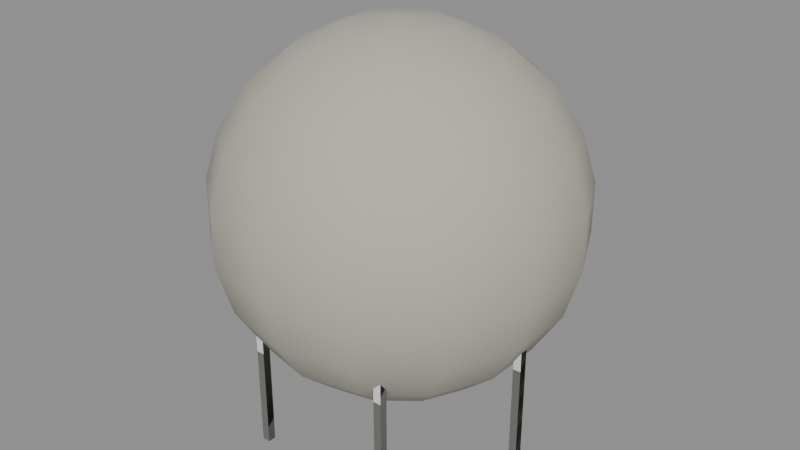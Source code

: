 # Source: theme-factory-2.blend  (saved by Blender 5.3.31; exported with 4.5.12 LTS)
import bpy
from mathutils import Matrix  # noqa: F401  (used for matrix-valued properties, if any)

bpy.ops.wm.read_factory_settings(use_empty=True)
scene = bpy.context.scene
scene.name = 'Scene'

# ---- collections
col_solids = bpy.data.collections.new('solids'); scene.collection.children.link(col_solids)

# ---- materials (node trees are filled in below, after node groups)
mat_b8b4a8 = bpy.data.materials.new('#b8b4a8')
mat_b8b4a8.use_backface_culling = True
mat_b8b4a8.diffuse_color = (0.4793, 0.4564, 0.3916, 1.0)
mat_6e6e6a = bpy.data.materials.new('#6e6e6a')
mat_6e6e6a.use_backface_culling = True
mat_6e6e6a.diffuse_color = (0.1559, 0.1559, 0.1441, 1.0)

# ---- material node trees
mat_b8b4a8.use_nodes = True; mat_b8b4a8.node_tree.nodes.clear()
_N = mat_b8b4a8.node_tree.nodes; _L = mat_b8b4a8.node_tree.links
n0 = _N.new('ShaderNodeBsdfPrincipled'); n0.name = 'Principled BSDF'; n0.location = (-200, 100)
n0.inputs[0].default_value = (0.4793, 0.4564, 0.3916, 1.0)
n0.inputs[2].default_value = 0.9
n0.inputs[10].default_value = 0.005
n1 = _N.new('ShaderNodeOutputMaterial'); n1.name = 'Material Output'; n1.location = (200, 100)
_L.new(n0.outputs[0], n1.inputs[0])
n1.is_active_output = True
mat_6e6e6a.use_nodes = True; mat_6e6e6a.node_tree.nodes.clear()
_N = mat_6e6e6a.node_tree.nodes; _L = mat_6e6e6a.node_tree.links
n0 = _N.new('ShaderNodeBsdfPrincipled'); n0.name = 'Principled BSDF'; n0.location = (-200, 100)
n0.inputs[0].default_value = (0.1559, 0.1559, 0.1441, 1.0)
n0.inputs[2].default_value = 0.9
n0.inputs[10].default_value = 0.005
n1 = _N.new('ShaderNodeOutputMaterial'); n1.name = 'Material Output'; n1.location = (200, 100)
_L.new(n0.outputs[0], n1.inputs[0])
n1.is_active_output = True

# ---- meshes
me_00__b8b4a8 = bpy.data.meshes.new('00_#b8b4a8')
me_00__b8b4a8.from_pydata([(0.0, 3.934e-07, 19.0), (0.0, 2.536, 18.64), (0.0, 4.866, 17.57), (0.0, 8.908, 11.28), (0.0, 8.908, 8.719), (0.0, 8.187, 6.261), (0.0, 4.866, 2.429), (0.0, 2.536, 1.365), (0.0, -3.934e-07, 1.0), (1.1, 2.284, 18.64), (2.111, 4.384, 17.57), (2.951, 6.128, 15.89), (3.552, 7.376, 13.74), (3.865, 8.026, 11.28), (3.865, 8.026, 8.719), (3.552, 7.376, 6.261), (2.951, 6.128, 4.106), (2.111, 4.384, 2.429), (1.1, 2.284, 1.365), (1.982, 1.581, 18.64), (3.804, 3.034, 17.57), (5.318, 4.241, 15.89), (6.401, 5.104, 13.74), (6.965, 5.554, 11.28), (6.965, 5.554, 8.719), (6.401, 5.104, 6.261), (5.318, 4.241, 4.106), (3.804, 3.034, 2.429), (1.982, 1.581, 1.365), (2.472, 0.5642, 18.64), (4.744, 1.083, 17.57), (6.631, 1.514, 15.89), (7.981, 1.822, 13.74), (8.685, 1.982, 11.28), (8.685, 1.982, 8.719), (7.981, 1.822, 6.261), (6.631, 1.514, 4.106), (4.744, 1.083, 2.429), (2.472, 0.5642, 1.365), (2.472, -0.5642, 18.64), (4.744, -1.083, 17.57), (6.631, -1.514, 15.89), (7.981, -1.822, 13.74), (8.685, -1.982, 11.28), (8.685, -1.982, 8.719), (7.981, -1.822, 6.261), (6.631, -1.514, 4.106), (4.744, -1.083, 2.429), (2.472, -0.5642, 1.365), (1.982, -1.581, 18.64), (3.804, -3.034, 17.57), (5.318, -4.241, 15.89), (6.401, -5.104, 13.74), (6.965, -5.554, 11.28), (6.965, -5.554, 8.719), (6.401, -5.104, 6.261), (5.318, -4.241, 4.106), (3.804, -3.034, 2.429), (1.982, -1.581, 1.365), (1.1, -2.284, 18.64), (2.111, -4.384, 17.57), (2.951, -6.128, 15.89), (3.552, -7.376, 13.74), (3.865, -8.026, 11.28), (3.865, -8.026, 8.719), (3.552, -7.376, 6.261), (2.951, -6.128, 4.106), (2.111, -4.384, 2.429), (1.1, -2.284, 1.365), (-2.384e-07, -2.536, 18.64), (-7.153e-07, -4.866, 17.57), (-9.537e-07, -6.802, 15.89), (-1.192e-06, -8.187, 13.74), (-1.907e-06, -8.908, 11.28), (-1.907e-06, -8.908, 8.719), (-1.192e-06, -8.187, 6.261), (-9.537e-07, -6.802, 4.106), (-7.153e-07, -4.866, 2.429), (-2.384e-07, -2.536, 1.365), (-1.1, -2.284, 18.64), (-2.111, -4.384, 17.57), (-2.951, -6.128, 15.89), (-3.552, -7.376, 13.74), (-3.865, -8.026, 11.28), (-3.865, -8.026, 8.719), (-3.552, -7.376, 6.261), (-2.951, -6.128, 4.106), (-2.111, -4.384, 2.429), (-1.1, -2.284, 1.365), (-1.982, -1.581, 18.64), (-3.804, -3.034, 17.57), (-5.318, -4.241, 15.89), (-6.401, -5.104, 13.74), (-6.965, -5.554, 11.28), (-6.965, -5.554, 8.719), (-6.401, -5.104, 6.261), (-5.318, -4.241, 4.106), (-3.804, -3.034, 2.429), (-1.982, -1.581, 1.365), (-2.472, -0.5642, 18.64), (-4.744, -1.083, 17.57), (-6.631, -1.514, 15.89), (-7.981, -1.822, 13.74), (-8.685, -1.982, 11.28), (-8.685, -1.982, 8.719), (-7.981, -1.822, 6.261), (-6.631, -1.514, 4.106), (-4.744, -1.083, 2.429), (-2.472, -0.5642, 1.365), (-2.472, 0.5642, 18.64), (-4.744, 1.083, 17.57), (-6.631, 1.514, 15.89), (-7.981, 1.822, 13.74), (-8.685, 1.982, 11.28), (-8.685, 1.982, 8.719), (-7.981, 1.822, 6.261), (-6.631, 1.514, 4.106), (-4.744, 1.083, 2.429), (-2.472, 0.5642, 1.365), (-1.982, 1.581, 18.64), (-3.804, 3.034, 17.57), (-5.318, 4.241, 15.89), (-6.401, 5.104, 13.74), (-6.965, 5.554, 11.28), (-6.965, 5.554, 8.719), (-6.401, 5.104, 6.261), (-5.318, 4.241, 4.106), (-3.804, 3.034, 2.429), (-1.982, 1.581, 1.365), (-1.1, 2.284, 18.64), (-2.111, 4.384, 17.57), (-2.951, 6.128, 15.89), (-3.552, 7.376, 13.74), (-3.865, 8.026, 11.28), (-3.865, 8.026, 8.719), (-3.552, 7.376, 6.261), (-2.951, 6.128, 4.106), (-2.111, 4.384, 2.429), (-1.1, 2.284, 1.365), (1.907e-06, 6.802, 15.89), (2.384e-06, 8.187, 13.74), (1.907e-06, 6.802, 4.106)], [], [(4, 3, 13, 14), (139, 2, 10, 11), (7, 6, 17, 18), (5, 4, 14, 15), (140, 139, 11, 12), (8, 7, 18), (1, 0, 9), (141, 5, 15, 16), (3, 140, 12, 13), (2, 1, 9, 10), (6, 141, 16, 17), (10, 9, 19, 20), (17, 16, 26, 27), (14, 13, 23, 24), (11, 10, 20, 21), (18, 17, 27, 28), (15, 14, 24, 25), (12, 11, 21, 22), (8, 18, 28), (9, 0, 19), (16, 15, 25, 26), (13, 12, 22, 23), (24, 23, 33, 34), (21, 20, 30, 31), (28, 27, 37, 38), (25, 24, 34, 35), (22, 21, 31, 32), (8, 28, 38), (19, 0, 29), (26, 25, 35, 36), (23, 22, 32, 33), (20, 19, 29, 30), (27, 26, 36, 37), (35, 34, 44, 45), (32, 31, 41, 42), (8, 38, 48), (29, 0, 39), (36, 35, 45, 46), (33, 32, 42, 43), (30, 29, 39, 40), (37, 36, 46, 47), (34, 33, 43, 44), (31, 30, 40, 41), (38, 37, 47, 48), (8, 48, 58), (39, 0, 49), (46, 45, 55, 56), (43, 42, 52, 53), (40, 39, 49, 50), (47, 46, 56, 57), (44, 43, 53, 54), (41, 40, 50, 51), (48, 47, 57, 58), (45, 44, 54, 55), (42, 41, 51, 52), (53, 52, 62, 63), (50, 49, 59, 60), (57, 56, 66, 67), (54, 53, 63, 64), (51, 50, 60, 61), (58, 57, 67, 68), (55, 54, 64, 65), (52, 51, 61, 62), (8, 58, 68), (49, 0, 59), (56, 55, 65, 66), (64, 63, 73, 74), (61, 60, 70, 71), (68, 67, 77, 78), (65, 64, 74, 75), (62, 61, 71, 72), (8, 68, 78), (59, 0, 69), (66, 65, 75, 76), (63, 62, 72, 73), (60, 59, 69, 70), (67, 66, 76, 77), (78, 77, 87, 88), (75, 74, 84, 85), (72, 71, 81, 82), (8, 78, 88), (69, 0, 79), (76, 75, 85, 86), (73, 72, 82, 83), (70, 69, 79, 80), (77, 76, 86, 87), (74, 73, 83, 84), (71, 70, 80, 81), (82, 81, 91, 92), (8, 88, 98), (79, 0, 89), (86, 85, 95, 96), (83, 82, 92, 93), (80, 79, 89, 90), (87, 86, 96, 97), (84, 83, 93, 94), (81, 80, 90, 91), (88, 87, 97, 98), (85, 84, 94, 95), (93, 92, 102, 103), (90, 89, 99, 100), (97, 96, 106, 107), (94, 93, 103, 104), (91, 90, 100, 101), (98, 97, 107, 108), (95, 94, 104, 105), (92, 91, 101, 102), (8, 98, 108), (89, 0, 99), (96, 95, 105, 106), (107, 106, 116, 117), (104, 103, 113, 114), (101, 100, 110, 111), (108, 107, 117, 118), (105, 104, 114, 115), (102, 101, 111, 112), (8, 108, 118), (99, 0, 109), (106, 105, 115, 116), (103, 102, 112, 113), (100, 99, 109, 110), (111, 110, 120, 121), (118, 117, 127, 128), (115, 114, 124, 125), (112, 111, 121, 122), (8, 118, 128), (109, 0, 119), (116, 115, 125, 126), (113, 112, 122, 123), (110, 109, 119, 120), (117, 116, 126, 127), (114, 113, 123, 124), (122, 121, 131, 132), (8, 128, 138), (119, 0, 129), (126, 125, 135, 136), (123, 122, 132, 133), (120, 119, 129, 130), (127, 126, 136, 137), (124, 123, 133, 134), (121, 120, 130, 131), (128, 127, 137, 138), (125, 124, 134, 135), (136, 135, 5, 141), (133, 132, 140, 3), (130, 129, 1, 2), (137, 136, 141, 6), (134, 133, 3, 4), (131, 130, 2, 139), (138, 137, 6, 7), (135, 134, 4, 5), (132, 131, 139, 140), (8, 138, 7), (129, 0, 1)])
me_00__b8b4a8.polygons.foreach_set('use_smooth', [True] * 154)
me_00__b8b4a8.materials.append(mat_b8b4a8)
me_00__b8b4a8.update()
me_01__6e6e6a = bpy.data.meshes.new('01_#6e6e6a')
me_01__6e6e6a.from_pydata([(6.8, 0.2, -1.0), (6.8, -0.2, -1.0), (6.8, 0.2, 9.0), (6.8, -0.2, 9.0), (7.2, 0.2, -1.0), (7.2, -0.2, -1.0), (7.2, 0.2, 9.0), (7.2, -0.2, 9.0), (3.582, -5.69, -1.0), (3.582, -6.09, -1.0), (3.582, -5.69, 9.0), (3.582, -6.09, 9.0), (3.982, -5.69, -1.0), (3.982, -6.09, -1.0), (3.982, -5.69, 9.0), (3.982, -6.09, 9.0), (-3.113, -6.165, -1.0), (-3.113, -6.565, -1.0), (-3.113, -6.165, 9.0), (-3.113, -6.565, 9.0), (-2.713, -6.165, -1.0), (-2.713, -6.565, -1.0), (-2.713, -6.165, 9.0), (-2.713, -6.565, 9.0), (-7.13, -0.7878, -1.0), (-7.13, -1.188, -1.0), (-7.13, -0.7878, 9.0), (-7.13, -1.188, 9.0), (-6.73, -0.7878, -1.0), (-6.73, -1.188, -1.0), (-6.73, -0.7878, 9.0), (-6.73, -1.188, 9.0), (-4.776, 5.498, -1.0), (-4.776, 5.098, -1.0), (-4.776, 5.498, 9.0), (-4.776, 5.098, 9.0), (-4.376, 5.498, -1.0), (-4.376, 5.098, -1.0), (-4.376, 5.498, 9.0), (-4.376, 5.098, 9.0), (1.786, 6.912, -1.0), (1.786, 6.512, -1.0), (1.786, 6.912, 9.0), (1.786, 6.512, 9.0), (2.186, 6.912, -1.0), (2.186, 6.512, -1.0), (2.186, 6.912, 9.0), (2.186, 6.512, 9.0)], [], [(0, 1, 3, 2), (2, 3, 7, 6), (6, 7, 5, 4), (4, 5, 1, 0), (2, 6, 4, 0), (7, 3, 1, 5), (8, 9, 11, 10), (10, 11, 15, 14), (14, 15, 13, 12), (12, 13, 9, 8), (10, 14, 12, 8), (15, 11, 9, 13), (16, 17, 19, 18), (18, 19, 23, 22), (22, 23, 21, 20), (20, 21, 17, 16), (18, 22, 20, 16), (23, 19, 17, 21), (24, 25, 27, 26), (26, 27, 31, 30), (30, 31, 29, 28), (28, 29, 25, 24), (26, 30, 28, 24), (31, 27, 25, 29), (32, 33, 35, 34), (34, 35, 39, 38), (38, 39, 37, 36), (36, 37, 33, 32), (34, 38, 36, 32), (39, 35, 33, 37), (40, 41, 43, 42), (42, 43, 47, 46), (46, 47, 45, 44), (44, 45, 41, 40), (42, 46, 44, 40), (47, 43, 41, 45)])
me_01__6e6e6a.materials.append(mat_6e6e6a)
me_01__6e6e6a.update()
me_solid = bpy.data.meshes.new('solid')
me_solid.from_pydata([(-0.5, -0.5, -0.5), (-0.5, -0.5, 0.5), (-0.5, 0.5, -0.5), (-0.5, 0.5, 0.5), (0.5, -0.5, -0.5), (0.5, -0.5, 0.5), (0.5, 0.5, -0.5), (0.5, 0.5, 0.5)], [], [(0, 1, 3, 2), (2, 3, 7, 6), (6, 7, 5, 4), (4, 5, 1, 0), (2, 6, 4, 0), (7, 3, 1, 5)])
me_solid.update()

# ---- objects
ob_00__b8b4a8 = bpy.data.objects.new('00_#b8b4a8', me_00__b8b4a8)
ob_01__6e6e6a = bpy.data.objects.new('01_#6e6e6a', me_01__6e6e6a)
ob_solid = bpy.data.objects.new('solid', me_solid)
ob_solid_001 = bpy.data.objects.new('solid.001', me_solid)
ob_solid_002 = bpy.data.objects.new('solid.002', me_solid)
ob_solid_003 = bpy.data.objects.new('solid.003', me_solid)
ob_solid_004 = bpy.data.objects.new('solid.004', me_solid)
ob_solid_005 = bpy.data.objects.new('solid.005', me_solid)

# ---- transforms, parenting, visibility, modifiers, constraints
ob_00__b8b4a8.location = (0.0, 0.0, 0.0)
ob_01__6e6e6a.location = (0.0, 0.0, 0.0)
ob_solid.location = (7.0, 0.0, 4.0)
ob_solid.rotation_euler = (1.571, -0.0, 0.0)
ob_solid.scale = (0.4, 10.0, 0.4)
ob_solid.display_type = 'WIRE'
ob_solid_001.location = (3.782, -5.89, 4.0)
ob_solid_001.rotation_euler = (1.571, -0.0, 0.0)
ob_solid_001.scale = (0.4, 10.0, 0.4)
ob_solid_001.display_type = 'WIRE'
ob_solid_002.location = (-2.913, -6.365, 4.0)
ob_solid_002.rotation_euler = (1.571, -0.0, 0.0)
ob_solid_002.scale = (0.4, 10.0, 0.4)
ob_solid_002.display_type = 'WIRE'
ob_solid_003.location = (-6.93, -0.9878, 4.0)
ob_solid_003.rotation_euler = (1.571, -0.0, 0.0)
ob_solid_003.scale = (0.4, 10.0, 0.4)
ob_solid_003.display_type = 'WIRE'
ob_solid_004.location = (-4.576, 5.298, 4.0)
ob_solid_004.rotation_euler = (1.571, -0.0, 0.0)
ob_solid_004.scale = (0.4, 10.0, 0.4)
ob_solid_004.display_type = 'WIRE'
ob_solid_005.location = (1.986, 6.712, 4.0)
ob_solid_005.rotation_euler = (1.571, -0.0, 0.0)
ob_solid_005.scale = (0.4, 10.0, 0.4)
ob_solid_005.display_type = 'WIRE'

# ---- collection membership
scene.collection.objects.link(ob_00__b8b4a8)
scene.collection.objects.link(ob_01__6e6e6a)
col_solids.objects.link(ob_solid)
col_solids.objects.link(ob_solid_001)
col_solids.objects.link(ob_solid_002)
col_solids.objects.link(ob_solid_003)
col_solids.objects.link(ob_solid_004)
col_solids.objects.link(ob_solid_005)

# ---- scene / render settings (as saved in the file)
scene.frame_start = 1; scene.frame_end = 250; scene.frame_set(1)
scene.render.engine = 'BLENDER_EEVEE_NEXT'
scene.render.bake_bias = 0.0
scene.render.bake_samples = 0
scene.render.compositor_device = 'GPU'
scene.eevee.use_volume_custom_range = False
scene.eevee.fast_gi_thickness_near = 0.1
scene.eevee.fast_gi_thickness_far = 0.0
scene.eevee.ray_tracing_options.screen_trace_thickness = 0.1
bpy.context.view_layer.update()

# ---- added for rendering (the .blend has no active camera and no usable light): camera, sun + grey world if the file has none
cam_auto = bpy.data.cameras.new('AutoCamera')
cam_auto.lens = 50.0
cam_auto.sensor_width = 36.0
cam_auto.clip_end = 1000.0
ob_auto_camera = bpy.data.objects.new('AutoCamera', cam_auto)
scene.collection.objects.link(ob_auto_camera)
ob_auto_camera.location = (29.5371, -35.4445, 32.6297)
ob_auto_camera.rotation_euler = (1.09748, -7.21219e-08, 0.694738)
scene.camera = ob_auto_camera
light_auto_sun = bpy.data.lights.new('AutoSun', 'SUN')
light_auto_sun.energy = 3.0
light_auto_sun.angle = 0.0523599
ob_auto_sun = bpy.data.objects.new('AutoSun', light_auto_sun)
scene.collection.objects.link(ob_auto_sun)
ob_auto_sun.rotation_euler = (0.872665, 0.174533, 0.523599)
if scene.world is None:
    world_auto = bpy.data.worlds.new('AutoWorld')
    world_auto.color = (0.3, 0.3, 0.3)
    scene.world = world_auto
bpy.context.view_layer.update()
